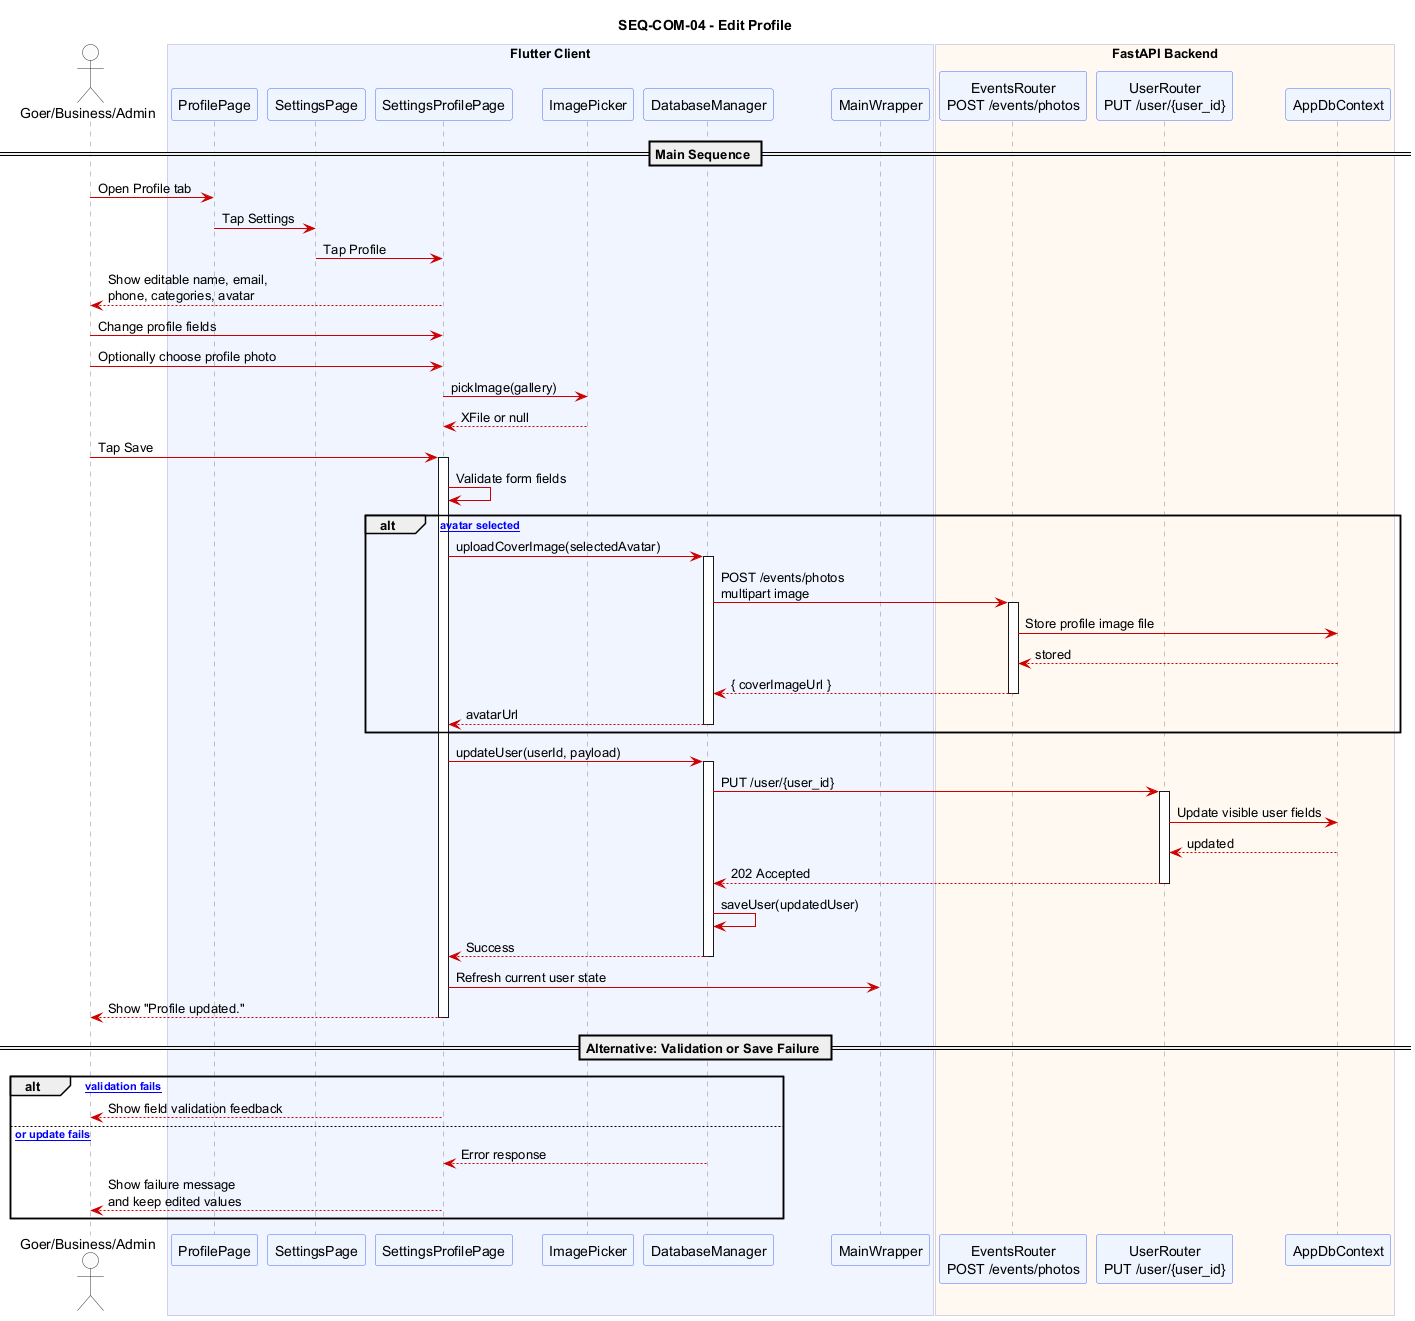

The diagram above was rendered by PlantUML. Its source (embedded in the PNG):
@startuml SEQ_GO_COM04_edit_profile
title SEQ-COM-04 - Edit Profile

skinparam sequence {
  ArrowColor #CC0000
  ActorBorderColor #333333
  ActorBackgroundColor #FAFAFA
  ParticipantBackgroundColor #EEF4FF
  ParticipantBorderColor #4A6CF7
  LifeLineBorderColor #888888
  BoxBackgroundColor #F5F5FF
  BoxBorderColor #AAAACC
  NoteBackgroundColor #FFFDE7
  NoteBorderColor #E6A817
}
skinparam shadowing false

actor "Goer/Business/Admin" as User

box "Flutter Client" #F0F4FF
  participant "ProfilePage" as Profile
  participant "SettingsPage" as Settings
  participant "SettingsProfilePage" as SPP
  participant "ImagePicker" as Picker
  participant "DatabaseManager" as DM
  participant "MainWrapper" as MW
end box

box "FastAPI Backend" #FFF8F0
  participant "EventsRouter\nPOST /events/photos" as PhotoAPI
  participant "UserRouter\nPUT /user/{user_id}" as UserAPI
  participant "AppDbContext" as DB
end box

== Main Sequence ==

User -> Profile : Open Profile tab
Profile -> Settings : Tap Settings
Settings -> SPP : Tap Profile
SPP --> User : Show editable name, email,\nphone, categories, avatar
User -> SPP : Change profile fields
User -> SPP : Optionally choose profile photo
SPP -> Picker : pickImage(gallery)
Picker --> SPP : XFile or null
User -> SPP : Tap Save

activate SPP
SPP -> SPP : Validate form fields
alt [New avatar selected]
  SPP -> DM : uploadCoverImage(selectedAvatar)
  activate DM
  DM -> PhotoAPI : POST /events/photos\nmultipart image
  activate PhotoAPI
  PhotoAPI -> DB : Store profile image file
  DB --> PhotoAPI : stored
  PhotoAPI --> DM : { coverImageUrl }
  deactivate PhotoAPI
  DM --> SPP : avatarUrl
  deactivate DM
end

SPP -> DM : updateUser(userId, payload)
activate DM
DM -> UserAPI : PUT /user/{user_id}
activate UserAPI
UserAPI -> DB : Update visible user fields
DB --> UserAPI : updated
UserAPI --> DM : 202 Accepted
deactivate UserAPI
DM -> DM : saveUser(updatedUser)
DM --> SPP : Success
deactivate DM
SPP -> MW : Refresh current user state
SPP --> User : Show "Profile updated."
deactivate SPP

== Alternative: Validation or Save Failure ==

alt [Form validation fails]
  SPP --> User : Show field validation feedback
else [Upload or update fails]
  DM --> SPP : Error response
  SPP --> User : Show failure message\nand keep edited values
end

@enduml